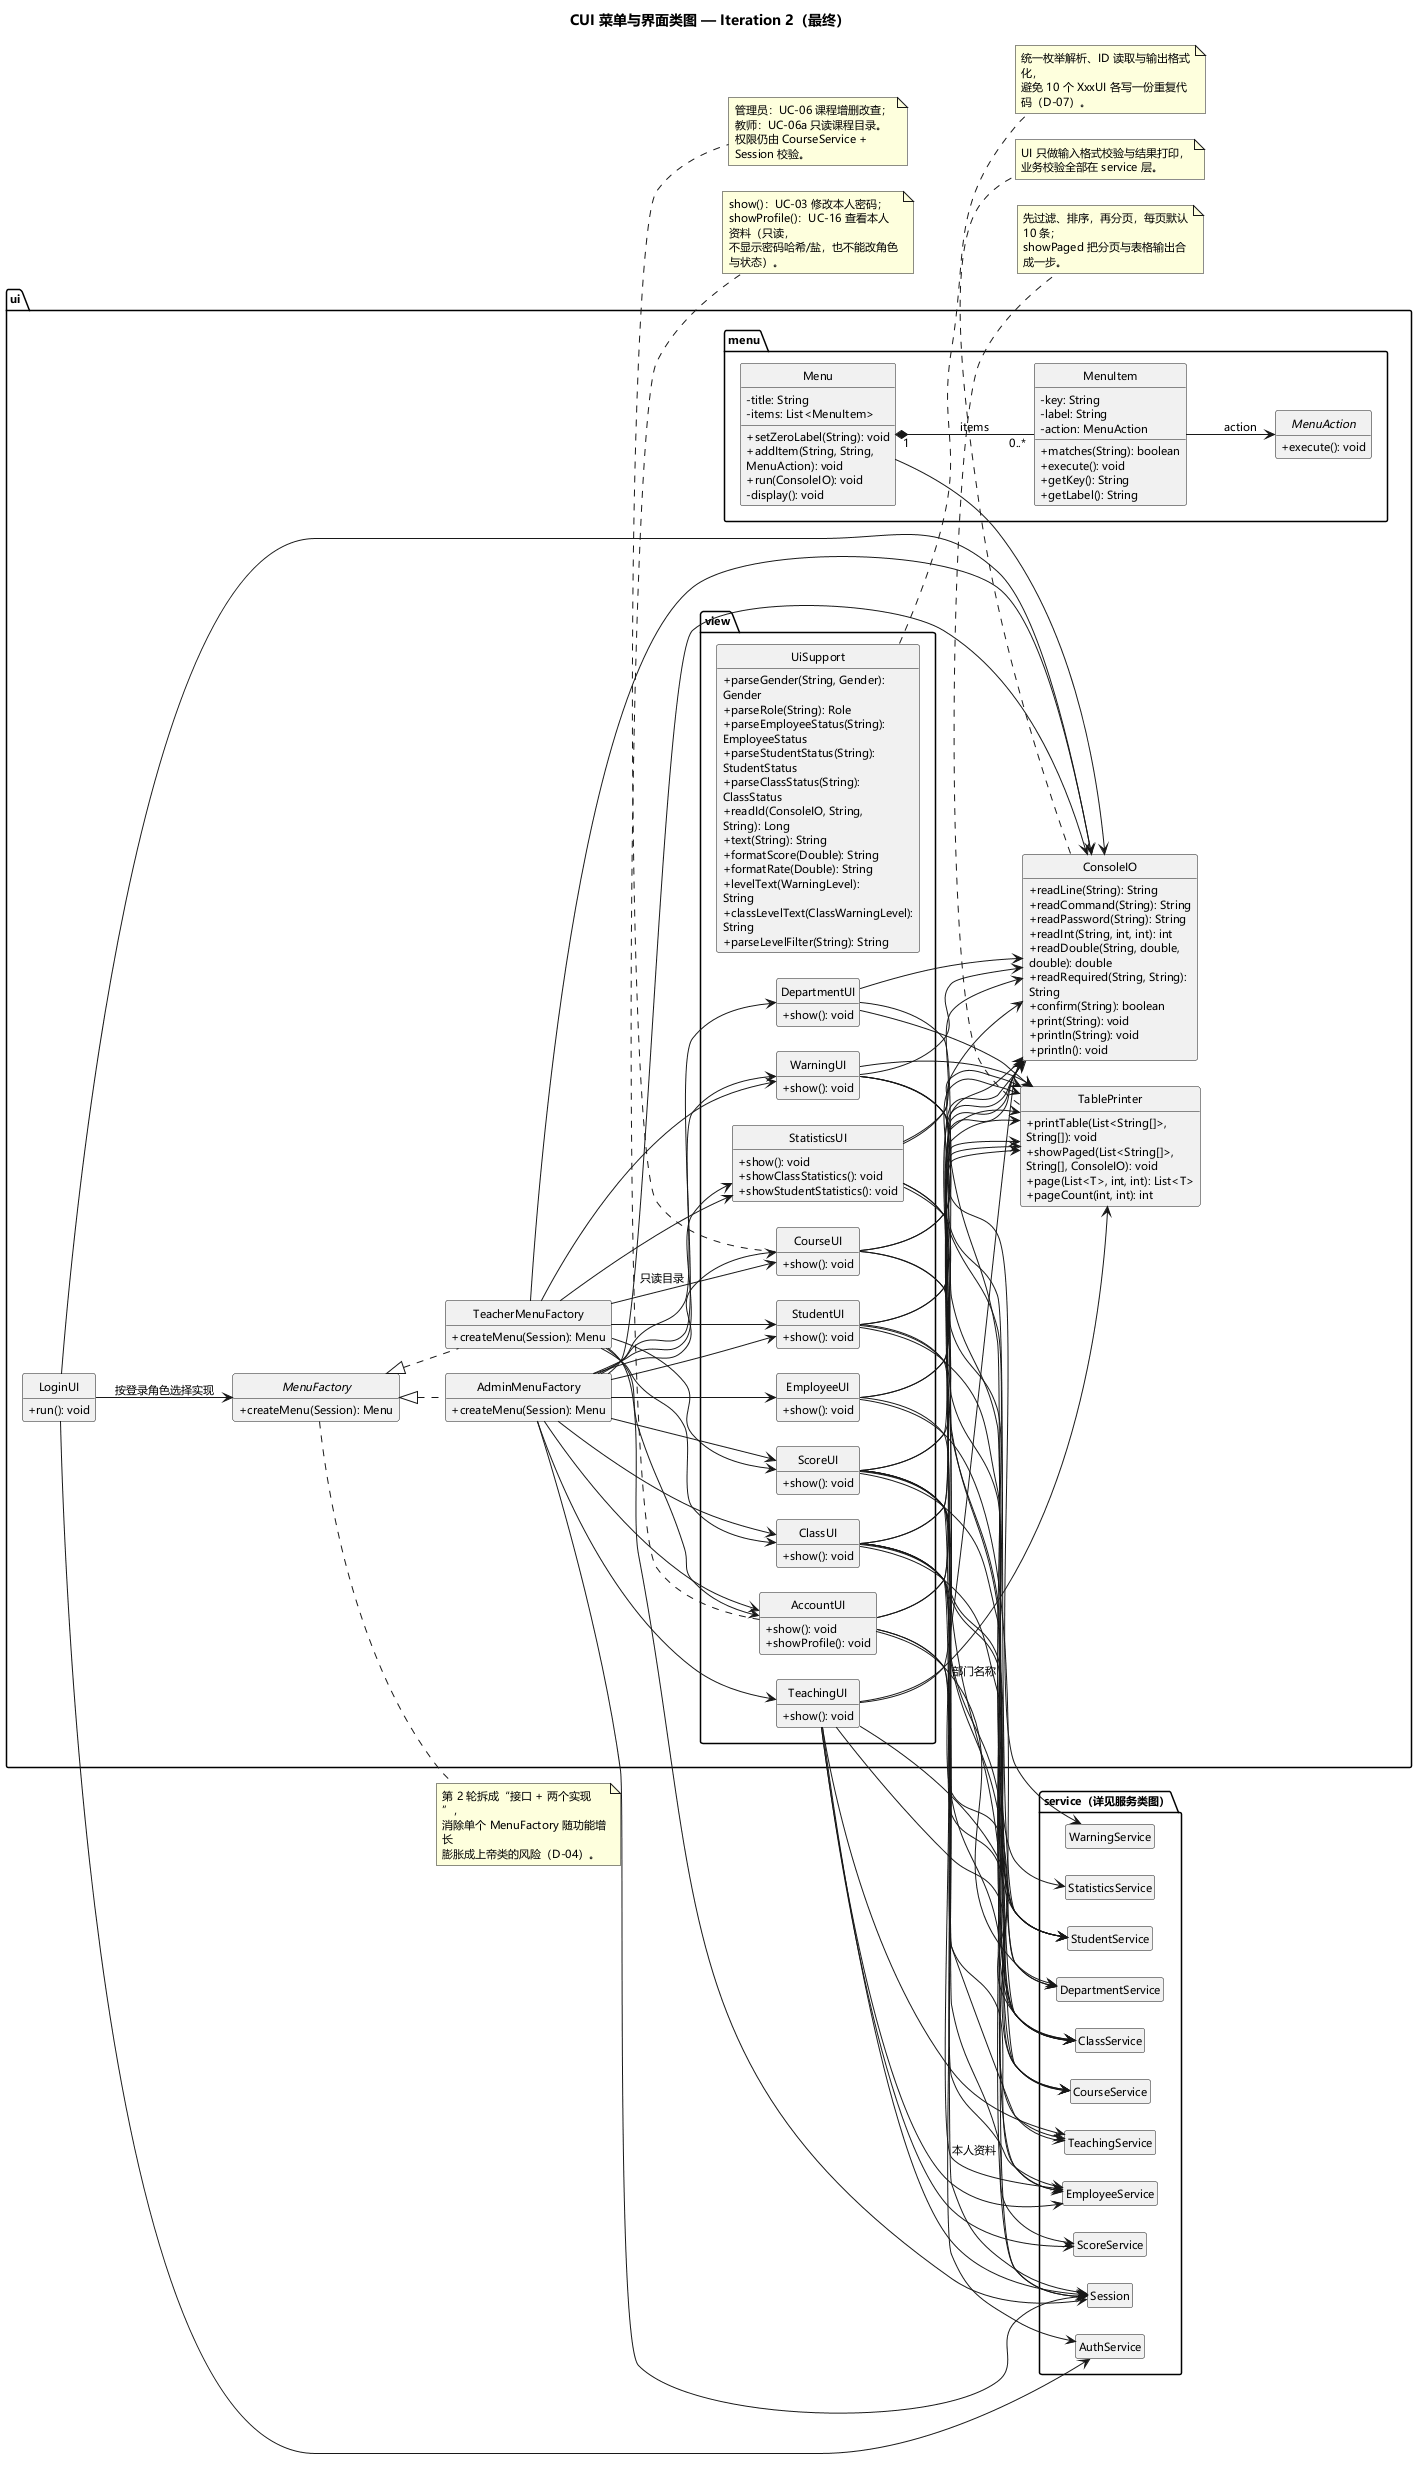

The diagram above was rendered by PlantUML. Its source (embedded in the PNG):
@startuml
title CUI 菜单与界面类图 — Iteration 2（最终）
skinparam classAttributeIconSize 0
skinparam defaultFontName "Microsoft YaHei"
skinparam defaultFontSize 11
skinparam wrapWidth 170
skinparam nodesep 26
skinparam ranksep 36
hide empty members
hide circle
left to right direction

package "ui.menu" {
  interface MenuAction {
    + execute(): void
  }
  class MenuItem {
    - key: String
    - label: String
    - action: MenuAction
    + matches(String): boolean
    + execute(): void
    + getKey(): String
    + getLabel(): String
  }
  class Menu {
    - title: String
    - items: List<MenuItem>
    + setZeroLabel(String): void
    + addItem(String, String, MenuAction): void
    + run(ConsoleIO): void
    - display(): void
  }
}

package "ui" {
  class ConsoleIO {
    + readLine(String): String
    + readCommand(String): String
    + readPassword(String): String
    + readInt(String, int, int): int
    + readDouble(String, double, double): double
    + readRequired(String, String): String
    + confirm(String): boolean
    + print(String): void
    + println(String): void
    + println(): void
  }
  class TablePrinter {
    + printTable(List<String[]>, String[]): void
    + showPaged(List<String[]>, String[], ConsoleIO): void
    + page(List<T>, int, int): List<T>
    + pageCount(int, int): int
  }
  interface MenuFactory {
    + createMenu(Session): Menu
  }
  class AdminMenuFactory implements MenuFactory {
    + createMenu(Session): Menu
  }
  class TeacherMenuFactory implements MenuFactory {
    + createMenu(Session): Menu
  }
  class LoginUI {
    + run(): void
  }
}

package "ui.view" {
  class DepartmentUI {
    + show(): void
  }
  class EmployeeUI {
    + show(): void
  }
  class CourseUI {
    + show(): void
  }
  class ClassUI {
    + show(): void
  }
  class TeachingUI {
    + show(): void
  }
  class StudentUI {
    + show(): void
  }
  class ScoreUI {
    + show(): void
  }
  class StatisticsUI {
    + show(): void
    + showClassStatistics(): void
    + showStudentStatistics(): void
  }
  class WarningUI {
    + show(): void
  }
  class AccountUI {
    + show(): void
    + showProfile(): void
  }
  class UiSupport {
    + parseGender(String, Gender): Gender
    + parseRole(String): Role
    + parseEmployeeStatus(String): EmployeeStatus
    + parseStudentStatus(String): StudentStatus
    + parseClassStatus(String): ClassStatus
    + readId(ConsoleIO, String, String): Long
    + text(String): String
    + formatScore(Double): String
    + formatRate(Double): String
    + levelText(WarningLevel): String
    + classLevelText(ClassWarningLevel): String
    + parseLevelFilter(String): String
  }
}

package "service（详见服务类图）" {
  class AuthService
  class DepartmentService
  class EmployeeService
  class CourseService
  class ClassService
  class TeachingService
  class StudentService
  class ScoreService
  class StatisticsService
  class WarningService
  class Session
}

Menu "1" *-- "0..*" MenuItem : items
MenuItem --> MenuAction : action
Menu --> ConsoleIO

LoginUI --> AuthService
LoginUI --> ConsoleIO
LoginUI --> MenuFactory : 按登录角色选择实现

AdminMenuFactory --> Session
AdminMenuFactory --> ConsoleIO
AdminMenuFactory --> DepartmentUI
AdminMenuFactory --> EmployeeUI
AdminMenuFactory --> CourseUI
AdminMenuFactory --> ClassUI
AdminMenuFactory --> TeachingUI
AdminMenuFactory --> StudentUI
AdminMenuFactory --> ScoreUI
AdminMenuFactory --> StatisticsUI
AdminMenuFactory --> WarningUI
AdminMenuFactory --> AccountUI

TeacherMenuFactory --> Session
TeacherMenuFactory --> ConsoleIO
TeacherMenuFactory --> CourseUI : 只读目录
TeacherMenuFactory --> ClassUI
TeacherMenuFactory --> StudentUI
TeacherMenuFactory --> ScoreUI
TeacherMenuFactory --> StatisticsUI
TeacherMenuFactory --> WarningUI
TeacherMenuFactory --> AccountUI

DepartmentUI --> DepartmentService
DepartmentUI --> ConsoleIO
DepartmentUI --> TablePrinter
EmployeeUI --> EmployeeService
EmployeeUI --> DepartmentService
EmployeeUI --> ConsoleIO
EmployeeUI --> TablePrinter
CourseUI --> CourseService
CourseUI --> ConsoleIO
CourseUI --> TablePrinter
CourseUI --> Session
ClassUI --> ClassService
ClassUI --> StudentService
ClassUI --> TeachingService
ClassUI --> CourseService
ClassUI --> EmployeeService
ClassUI --> ConsoleIO
ClassUI --> TablePrinter
ClassUI --> Session
TeachingUI --> TeachingService
TeachingUI --> ClassService
TeachingUI --> CourseService
TeachingUI --> EmployeeService
TeachingUI --> ScoreService
TeachingUI --> ConsoleIO
TeachingUI --> TablePrinter
TeachingUI --> Session
StudentUI --> StudentService
StudentUI --> ClassService
StudentUI --> ConsoleIO
StudentUI --> TablePrinter
StudentUI --> Session
ScoreUI --> ScoreService
ScoreUI --> ClassService
ScoreUI --> TeachingService
ScoreUI --> StudentService
ScoreUI --> CourseService
ScoreUI --> EmployeeService
ScoreUI --> ConsoleIO
ScoreUI --> TablePrinter
StatisticsUI --> StatisticsService
StatisticsUI --> ClassService
StatisticsUI --> StudentService
StatisticsUI --> ConsoleIO
StatisticsUI --> TablePrinter
WarningUI --> WarningService
WarningUI --> ClassService
WarningUI --> StudentService
WarningUI --> ConsoleIO
WarningUI --> TablePrinter
AccountUI --> AuthService
AccountUI --> EmployeeService : 本人资料
AccountUI --> DepartmentService : 部门名称
AccountUI --> ConsoleIO
AccountUI --> TablePrinter

note right of MenuFactory
  第 2 轮拆成“接口 + 两个实现”，
  消除单个 MenuFactory 随功能增长
  膨胀成上帝类的风险（D-04）。
end note

note bottom of CourseUI
  管理员：UC-06 课程增删改查；
  教师：UC-06a 只读课程目录。
  权限仍由 CourseService + Session 校验。
end note

note bottom of ConsoleIO
  UI 只做输入格式校验与结果打印，
  业务校验全部在 service 层。
end note

note bottom of TablePrinter
  先过滤、排序，再分页，每页默认 10 条；
  showPaged 把分页与表格输出合成一步。
end note

note bottom of AccountUI
  show()：UC-03 修改本人密码；
  showProfile()：UC-16 查看本人资料（只读，
  不显示密码哈希/盐，也不能改角色与状态）。
end note

note right of UiSupport
  统一枚举解析、ID 读取与输出格式化，
  避免 10 个 XxxUI 各写一份重复代码（D-07）。
end note

@enduml